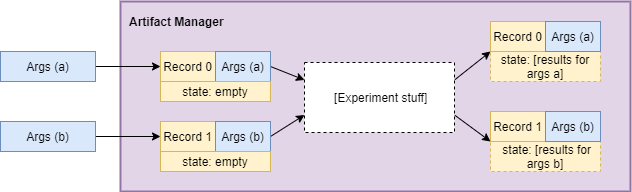

The diagram above was exported from draw.io. Its source (the exported page's mxGraphModel, read from the mxfile embedded in the PNG):
<mxGraphModel dx="1422" dy="856" grid="1" gridSize="10" guides="1" tooltips="1" connect="1" arrows="1" fold="1" page="1" pageScale="1" pageWidth="850" pageHeight="1100" math="0" shadow="0">
  <root>
    <mxCell id="0" />
    <mxCell id="1" parent="0" />
    <mxCell id="2" value="Artifact Manager" style="rounded=0;whiteSpace=wrap;html=1;strokeWidth=2;fontFamily=Helvetica;strokeColor=#9673a6;fillColor=#e1d5e7;align=left;verticalAlign=top;fontStyle=1;spacing=9;" vertex="1" parent="1">
      <mxGeometry x="220" y="1440" width="510" height="190" as="geometry" />
    </mxCell>
    <mxCell id="3" style="edgeStyle=none;rounded=0;orthogonalLoop=1;jettySize=auto;html=1;exitX=1;exitY=0.25;exitDx=0;exitDy=0;entryX=0;entryY=1;entryDx=0;entryDy=0;" edge="1" source="5" target="18" parent="1">
      <mxGeometry relative="1" as="geometry" />
    </mxCell>
    <mxCell id="4" style="edgeStyle=none;rounded=0;orthogonalLoop=1;jettySize=auto;html=1;exitX=1;exitY=0.75;exitDx=0;exitDy=0;entryX=0;entryY=1;entryDx=0;entryDy=0;" edge="1" source="5" target="20" parent="1">
      <mxGeometry relative="1" as="geometry" />
    </mxCell>
    <mxCell id="5" value="&amp;nbsp;[Experiment stuff]" style="rounded=0;whiteSpace=wrap;html=1;align=center;dashed=1;" vertex="1" parent="1">
      <mxGeometry x="404" y="1501" width="150" height="70" as="geometry" />
    </mxCell>
    <mxCell id="6" style="edgeStyle=none;rounded=0;orthogonalLoop=1;jettySize=auto;html=1;exitX=1;exitY=0.5;exitDx=0;exitDy=0;" edge="1" source="7" target="12" parent="1">
      <mxGeometry relative="1" as="geometry" />
    </mxCell>
    <mxCell id="7" value="Args (a)" style="rounded=0;whiteSpace=wrap;html=1;fillColor=#dae8fc;strokeColor=#6c8ebf;" vertex="1" parent="1">
      <mxGeometry x="100" y="1490" width="95" height="30" as="geometry" />
    </mxCell>
    <mxCell id="8" style="edgeStyle=none;rounded=0;orthogonalLoop=1;jettySize=auto;html=1;exitX=1;exitY=0.5;exitDx=0;exitDy=0;entryX=0;entryY=0.5;entryDx=0;entryDy=0;" edge="1" source="9" target="15" parent="1">
      <mxGeometry relative="1" as="geometry" />
    </mxCell>
    <mxCell id="9" value="Args (b)" style="rounded=0;whiteSpace=wrap;html=1;fillColor=#dae8fc;strokeColor=#6c8ebf;" vertex="1" parent="1">
      <mxGeometry x="100" y="1560" width="95" height="30" as="geometry" />
    </mxCell>
    <mxCell id="10" value="state: [results for args a]" style="rounded=0;whiteSpace=wrap;html=1;align=center;dashed=1;fillColor=#fff2cc;strokeColor=#d6b656;" vertex="1" parent="1">
      <mxGeometry x="590" y="1490" width="110" height="30" as="geometry" />
    </mxCell>
    <mxCell id="11" value="&amp;nbsp;state: [results for args b]" style="rounded=0;whiteSpace=wrap;html=1;align=center;dashed=1;fillColor=#fff2cc;strokeColor=#d6b656;" vertex="1" parent="1">
      <mxGeometry x="590" y="1580" width="110" height="30" as="geometry" />
    </mxCell>
    <mxCell id="12" value="Record 0" style="rounded=0;whiteSpace=wrap;html=1;fillColor=#fff2cc;strokeColor=#d6b656;" vertex="1" parent="1">
      <mxGeometry x="260" y="1490" width="55" height="30" as="geometry" />
    </mxCell>
    <mxCell id="13" style="edgeStyle=none;rounded=0;orthogonalLoop=1;jettySize=auto;html=1;exitX=1;exitY=0.5;exitDx=0;exitDy=0;entryX=0;entryY=0.25;entryDx=0;entryDy=0;" edge="1" source="14" target="5" parent="1">
      <mxGeometry relative="1" as="geometry" />
    </mxCell>
    <mxCell id="14" value="Args (a)" style="rounded=0;whiteSpace=wrap;html=1;fillColor=#dae8fc;strokeColor=#6c8ebf;" vertex="1" parent="1">
      <mxGeometry x="315" y="1490" width="55" height="30" as="geometry" />
    </mxCell>
    <mxCell id="15" value="Record 1" style="rounded=0;whiteSpace=wrap;html=1;fillColor=#fff2cc;strokeColor=#d6b656;" vertex="1" parent="1">
      <mxGeometry x="260" y="1560" width="55" height="30" as="geometry" />
    </mxCell>
    <mxCell id="16" style="edgeStyle=none;rounded=0;orthogonalLoop=1;jettySize=auto;html=1;exitX=1;exitY=0.5;exitDx=0;exitDy=0;entryX=0;entryY=0.75;entryDx=0;entryDy=0;" edge="1" source="17" target="5" parent="1">
      <mxGeometry relative="1" as="geometry" />
    </mxCell>
    <mxCell id="17" value="Args (b)" style="rounded=0;whiteSpace=wrap;html=1;fillColor=#dae8fc;strokeColor=#6c8ebf;" vertex="1" parent="1">
      <mxGeometry x="315" y="1560" width="55" height="30" as="geometry" />
    </mxCell>
    <mxCell id="18" value="Record 0" style="rounded=0;whiteSpace=wrap;html=1;fillColor=#fff2cc;strokeColor=#d6b656;" vertex="1" parent="1">
      <mxGeometry x="590" y="1460" width="55" height="30" as="geometry" />
    </mxCell>
    <mxCell id="19" value="Args (a)" style="rounded=0;whiteSpace=wrap;html=1;fillColor=#dae8fc;strokeColor=#6c8ebf;" vertex="1" parent="1">
      <mxGeometry x="645" y="1460" width="55" height="30" as="geometry" />
    </mxCell>
    <mxCell id="20" value="Record 1" style="rounded=0;whiteSpace=wrap;html=1;fillColor=#fff2cc;strokeColor=#d6b656;" vertex="1" parent="1">
      <mxGeometry x="590" y="1550" width="55" height="30" as="geometry" />
    </mxCell>
    <mxCell id="21" value="Args (b)" style="rounded=0;whiteSpace=wrap;html=1;fillColor=#dae8fc;strokeColor=#6c8ebf;" vertex="1" parent="1">
      <mxGeometry x="645" y="1550" width="55" height="30" as="geometry" />
    </mxCell>
    <mxCell id="22" value="state: empty" style="rounded=0;whiteSpace=wrap;html=1;align=center;fillColor=#fff2cc;strokeColor=#d6b656;" vertex="1" parent="1">
      <mxGeometry x="260" y="1520" width="110" height="20" as="geometry" />
    </mxCell>
    <mxCell id="23" value="state: empty" style="rounded=0;whiteSpace=wrap;html=1;align=center;fillColor=#fff2cc;strokeColor=#d6b656;" vertex="1" parent="1">
      <mxGeometry x="260" y="1590" width="110" height="20" as="geometry" />
    </mxCell>
  </root>
</mxGraphModel>